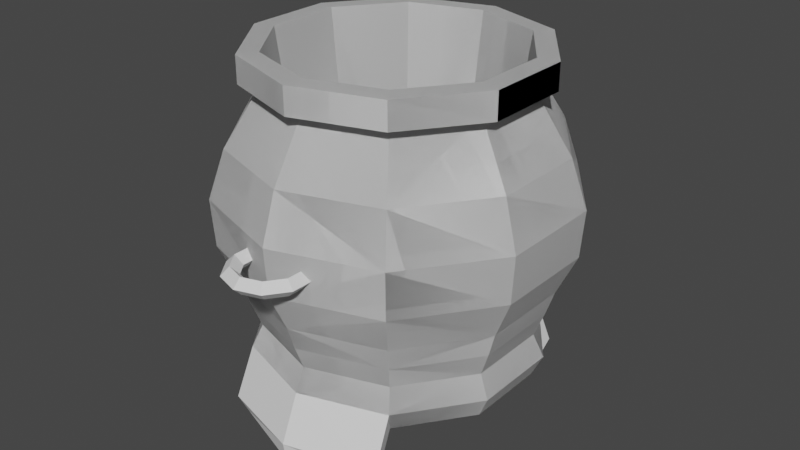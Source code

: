 # Source: caldeiraodoraku.blend  (saved by Blender 2.92.15; exported with 4.5.12 LTS)
import bpy
from mathutils import Matrix  # noqa: F401  (used for matrix-valued properties, if any)

bpy.ops.wm.read_factory_settings(use_empty=True)
scene = bpy.context.scene
scene.name = 'Scene'

# ---- collections
col_collection = bpy.data.collections.new('Collection'); scene.collection.children.link(col_collection)

# ---- world
world_world = bpy.data.worlds.new('World'); scene.world = world_world
world_world.use_nodes = True; world_world.node_tree.nodes.clear()
_N = world_world.node_tree.nodes; _L = world_world.node_tree.links
n0 = _N.new('ShaderNodeOutputWorld'); n0.name = 'World Output'; n0.location = (300, 300)
n1 = _N.new('ShaderNodeBackground'); n1.name = 'Background'; n1.location = (10, 300)
n1.inputs[0].default_value = (0.05088, 0.05088, 0.05088, 1.0)
_L.new(n1.outputs[0], n0.inputs[0])
n0.is_active_output = True
world_world.color = (0.05088, 0.05088, 0.05088)
world_world.use_sun_shadow = False
world_world.sun_shadow_jitter_overblur = 0.0

# ---- meshes
me_cylinder_002 = bpy.data.meshes.new('Cylinder.002')
me_cylinder_002.from_pydata([(-0.02535, 1.008, -1.133), (-0.02535, 1.008, -0.802), (0.5624, 0.8173, -1.133), (0.5624, 0.8173, -0.802), (0.9257, 0.3173, -1.133), (0.9257, 0.3173, -0.802), (0.9257, -0.3007, -1.133), (0.9257, -0.3007, -0.802), (0.5624, -0.8007, -1.133), (0.5624, -0.8007, -0.802), (-0.02535, -0.9917, -1.133), (-0.02535, -0.9917, -0.802), (-0.6131, -0.8007, -1.133), (-0.6131, -0.8007, -0.802), (-0.9764, -0.3007, -1.133), (-0.9764, -0.3007, -0.802), (-0.9764, 0.3173, -1.133), (-0.9764, 0.3173, -0.802), (-0.6131, 0.8173, -1.133), (-0.6131, 0.8173, -0.802), (0.6399, 0.9239, -0.4357), (-0.02535, 1.14, -0.4357), (1.051, 0.358, -0.4357), (1.051, -0.3415, -0.4357), (0.6399, -0.9074, -0.4357), (-0.02535, -1.124, -0.4357), (-0.6906, -0.9074, -0.4357), (-1.102, -0.3415, -0.4357), (-1.102, 0.358, -0.4357), (-0.6906, 0.9239, -0.4357), (0.7229, 1.038, -0.135), (-0.02535, 1.281, -0.135), (1.185, 0.4017, -0.135), (1.185, -0.3851, -0.135), (0.7229, -1.022, -0.135), (-0.02535, -1.265, -0.135), (-0.7736, -1.022, -0.135), (-1.236, -0.3851, -0.135), (-1.236, 0.4017, -0.135), (-0.7736, 1.038, -0.135), (0.6669, 0.9611, 0.5649), (-0.02535, 1.186, 0.5649), (1.095, 0.3722, 0.5649), (1.095, -0.3557, 0.5649), (0.6669, -0.9445, 0.5649), (-0.02535, -1.169, 0.5649), (-0.7176, -0.9445, 0.5649), (-1.145, -0.3557, 0.5649), (-1.145, 0.3722, 0.5649), (-0.7176, 0.9611, 0.5649), (0.5098, 0.7448, 0.9901), (-0.02535, 0.9187, 0.9901), (0.8405, 0.2896, 0.9901), (0.8405, -0.2731, 0.9901), (0.5098, -0.7283, 0.9901), (-0.02535, -0.9021, 0.9901), (-0.5605, -0.7283, 0.9901), (-0.8912, -0.2731, 0.9901), (-0.8912, 0.2896, 0.9901), (-0.5605, 0.7448, 0.9901), (1.209, -0.3926, 0.215), (0.7372, -1.041, 0.215), (-0.02535, 1.306, 0.215), (0.7372, 1.058, 0.215), (-1.259, -0.3926, 0.215), (-1.259, 0.4092, 0.215), (-0.02535, -1.289, 0.215), (1.209, 0.4092, 0.215), (-0.7879, 1.058, 0.215), (-0.7879, -1.041, 0.215), (-1.045, 0.3395, -0.6189), (-0.6554, 0.8755, -0.6189), (-1.045, -0.323, -0.6189), (-0.6554, -0.859, -0.6189), (-0.02535, -1.064, -0.6189), (0.6047, -0.859, -0.6189), (0.9942, -0.323, -0.6189), (-0.02535, 1.08, -0.6189), (0.6047, 0.8755, -0.6189), (0.9942, 0.3395, -0.6189), (-0.02535, 1.089, -0.9674), (0.6101, 0.8828, -0.9674), (1.003, 0.3423, -0.9674), (1.003, -0.3258, -0.9674), (0.6101, -0.8663, -0.9674), (-0.02535, -1.073, -0.9674), (-0.6608, -0.8663, -0.9674), (-1.053, -0.3258, -0.9674), (-1.053, 0.3423, -0.9674), (-0.6608, 0.8828, -0.9674), (0.5098, 0.7448, 1.197), (-0.02535, 0.9187, 1.197), (0.8405, 0.2896, 1.197), (0.8405, -0.2731, 1.197), (0.5098, -0.7283, 1.197), (-0.02535, -0.9021, 1.197), (-0.5605, -0.7283, 1.197), (-0.8912, -0.2731, 1.197), (-0.8912, 0.2896, 1.197), (-0.5605, 0.7448, 1.197), (0.5984, 0.8668, 0.9956), (-0.02535, 1.069, 0.9956), (0.9839, 0.3362, 0.9956), (0.9839, -0.3196, 0.9956), (0.5984, -0.8502, 0.9956), (-0.02535, -1.053, 0.9956), (-0.6491, -0.8502, 0.9956), (-1.035, -0.3196, 0.9956), (-1.035, 0.3362, 0.9956), (-0.6491, 0.8668, 0.9956), (0.5984, 0.8668, 1.192), (-0.02535, 1.069, 1.192), (0.9839, 0.3362, 1.192), (0.9839, -0.3196, 1.192), (0.5984, -0.8502, 1.192), (-0.02535, -1.053, 1.192), (-0.6491, -0.8502, 1.192), (-1.035, -0.3196, 1.192), (-1.035, 0.3362, 1.192), (-0.6491, 0.8668, 1.192), (0.3695, 0.5518, -0.5037), (-0.02535, 0.6801, -0.5037), (0.6136, 0.2159, -0.5037), (0.6136, -0.1993, -0.5037), (0.3695, -0.5352, -0.5037), (-0.02535, -0.6635, -0.5037), (-0.4202, -0.5352, -0.5037), (-0.6643, -0.1993, -0.5037), (-0.6643, 0.2159, -0.5037), (-0.4202, 0.5518, -0.5037), (-0.02535, 1.008, -1.133), (-0.02535, 1.008, -0.802), (0.5624, 0.8173, -1.133), (0.5624, 0.8173, -0.802), (0.9257, 0.3173, -1.133), (0.9257, 0.3173, -0.802), (0.9257, -0.3007, -1.133), (0.9257, -0.3007, -0.802), (0.5624, -0.8007, -1.133), (0.5624, -0.8007, -0.802), (-0.02535, -0.9917, -1.133), (-0.02535, -0.9917, -0.802), (-0.6131, -0.8007, -1.133), (-0.6131, -0.8007, -0.802), (-0.9764, -0.3007, -1.133), (-0.9764, -0.3007, -0.802), (-0.9764, 0.3173, -1.133), (-0.9764, 0.3173, -0.802), (-0.6131, 0.8173, -1.133), (-0.6131, 0.8173, -0.802), (0.6399, 0.9239, -0.4357), (-0.02535, 1.14, -0.4357), (1.051, 0.358, -0.4357), (1.051, -0.3415, -0.4357), (0.6399, -0.9074, -0.4357), (-0.02535, -1.124, -0.4357), (-0.6906, -0.9074, -0.4357), (-1.102, -0.3415, -0.4357), (-1.102, 0.358, -0.4357), (-0.6906, 0.9239, -0.4357), (0.7229, 1.038, -0.135), (-0.02535, 1.281, -0.135), (1.185, 0.4017, -0.135), (1.185, -0.3851, -0.135), (0.7229, -1.022, -0.135), (-0.02535, -1.265, -0.135), (-0.7736, -1.022, -0.135), (-1.236, -0.3851, -0.135), (-1.236, 0.4017, -0.135), (-0.7736, 1.038, -0.135), (0.6669, 0.9611, 0.5649), (-0.02535, 1.186, 0.5649), (1.095, 0.3722, 0.5649), (1.095, -0.3557, 0.5649), (0.6669, -0.9445, 0.5649), (-0.02535, -1.169, 0.5649), (-0.7176, -0.9445, 0.5649), (-1.145, -0.3557, 0.5649), (-1.145, 0.3722, 0.5649), (-0.7176, 0.9611, 0.5649), (0.5098, 0.7448, 0.9901), (-0.02535, 0.9187, 0.9901), (0.8405, 0.2896, 0.9901), (0.8405, -0.2731, 0.9901), (0.5098, -0.7283, 0.9901), (-0.02535, -0.9021, 0.9901), (-0.5605, -0.7283, 0.9901), (-0.8912, -0.2731, 0.9901), (-0.8912, 0.2896, 0.9901), (-0.5605, 0.7448, 0.9901), (1.209, -0.3926, 0.215), (0.7372, -1.041, 0.215), (-0.02535, 1.306, 0.215), (0.7372, 1.058, 0.215), (-1.259, -0.3926, 0.215), (-1.259, 0.4092, 0.215), (-0.02535, -1.289, 0.215), (1.209, 0.4092, 0.215), (-0.7879, 1.058, 0.215), (-0.7879, -1.041, 0.215), (-1.045, 0.3395, -0.6189), (-0.6554, 0.8755, -0.6189), (-1.045, -0.323, -0.6189), (-0.6554, -0.859, -0.6189), (-0.02535, -1.064, -0.6189), (0.6047, -0.859, -0.6189), (0.9942, -0.323, -0.6189), (-0.02535, 1.08, -0.6189), (0.6047, 0.8755, -0.6189), (0.9942, 0.3395, -0.6189), (-0.02535, 1.089, -0.9674), (0.6101, 0.8828, -0.9674), (1.003, 0.3423, -0.9674), (1.003, -0.3258, -0.9674), (0.6101, -0.8663, -0.9674), (-0.02535, -1.073, -0.9674), (-0.6608, -0.8663, -0.9674), (-1.053, -0.3258, -0.9674), (-1.053, 0.3423, -0.9674), (-0.6608, 0.8828, -0.9674), (0.5098, 0.7448, 1.197), (-0.02535, 0.9187, 1.197), (0.8405, 0.2896, 1.197), (0.8405, -0.2731, 1.197), (0.5098, -0.7283, 1.197), (-0.02535, -0.9021, 1.197), (-0.5605, -0.7283, 1.197), (-0.8912, -0.2731, 1.197), (-0.8912, 0.2896, 1.197), (-0.5605, 0.7448, 1.197), (0.5984, 0.8668, 0.9956), (-0.02535, 1.069, 0.9956), (0.9839, 0.3362, 0.9956), (0.9839, -0.3196, 0.9956), (0.5984, -0.8502, 0.9956), (-0.02535, -1.053, 0.9956), (-0.6491, -0.8502, 0.9956), (-1.035, -0.3196, 0.9956), (-1.035, 0.3362, 0.9956), (-0.6491, 0.8668, 0.9956), (0.5984, 0.8668, 1.192), (-0.02535, 1.069, 1.192), (0.9839, 0.3362, 1.192), (0.9839, -0.3196, 1.192), (0.5984, -0.8502, 1.192), (-0.02535, -1.053, 1.192), (-0.6491, -0.8502, 1.192), (-1.035, -0.3196, 1.192), (-1.035, 0.3362, 1.192), (-0.6491, 0.8668, 1.192), (0.3695, 0.5518, -0.5037), (-0.02535, 0.6801, -0.5037), (0.6136, 0.2159, -0.5037), (0.6136, -0.1993, -0.5037), (0.3695, -0.5352, -0.5037), (-0.02535, -0.6635, -0.5037), (-0.4202, -0.5352, -0.5037), (-0.6643, -0.1993, -0.5037), (-0.6643, 0.2159, -0.5037), (-0.4202, 0.5518, -0.5037), (-0.02535, 1.205, -1.46), (0.5817, 0.9818, -1.469), (0.6243, 1.04, -1.321), (0.6243, -1.024, -1.321), (0.5817, -0.9652, -1.469), (-0.02535, -1.196, -1.451), (-0.02535, -1.219, -1.306), (-0.6324, -0.9652, -1.469), (-0.675, -1.024, -1.321), (-0.675, 1.04, -1.321), (-0.6324, 0.9818, -1.469), (-0.02535, 1.236, -1.302), (0.7372, -1.041, 0.215), (1.209, -0.3926, 0.215), (1.095, -0.3557, 0.5649), (0.6669, -0.9445, 0.5649), (1.209, -0.3926, 0.215), (1.209, 0.4092, 0.215), (1.095, 0.3722, 0.5649), (1.095, -0.3557, 0.5649), (-0.02535, 1.563, 0.04263), (-0.02535, 1.501, -0.01879), (-0.02535, 1.44, 0.04263), (-0.02535, 1.501, 0.1041), (0.1552, 1.504, 0.04263), (0.1191, 1.454, -0.01879), (0.08296, 1.405, 0.04263), (0.1191, 1.454, 0.1041), (0.2667, 1.35, 0.04263), (0.2083, 1.331, -0.01879), (0.1499, 1.312, 0.04263), (0.2083, 1.331, 0.1041), (0.2667, 1.161, 0.04263), (0.2083, 1.162, -0.01879), (0.1499, 1.162, 0.04263), (0.2083, 1.162, 0.1041), (-0.3174, 1.161, 0.04263), (-0.259, 1.161, -0.01879), (-0.2006, 1.161, 0.04263), (-0.259, 1.161, 0.1041), (-0.3174, 1.35, 0.04263), (-0.259, 1.331, -0.01879), (-0.2006, 1.312, 0.04263), (-0.259, 1.331, 0.1041), (-0.2059, 1.504, 0.04263), (-0.1698, 1.454, -0.01879), (-0.1337, 1.405, 0.04263), (-0.1698, 1.454, 0.1041), (-0.02535, -1.546, 0.04263), (-0.02535, -1.485, -0.01879), (-0.02535, -1.423, 0.04263), (-0.02535, -1.485, 0.1041), (-0.2059, -1.488, 0.04263), (-0.1698, -1.438, -0.01879), (-0.1337, -1.388, 0.04263), (-0.1698, -1.438, 0.1041), (-0.3174, -1.334, 0.04263), (-0.259, -1.315, -0.01879), (-0.2006, -1.296, 0.04263), (-0.259, -1.315, 0.1041), (-0.3174, -1.144, 0.04263), (-0.259, -1.145, -0.01879), (-0.2006, -1.146, 0.04263), (-0.259, -1.145, 0.1041), (0.2667, -1.144, 0.04263), (0.2083, -1.145, -0.01879), (0.1499, -1.145, 0.04263), (0.2083, -1.145, 0.1041), (0.2667, -1.334, 0.04263), (0.2083, -1.315, -0.01879), (0.1499, -1.296, 0.04263), (0.2083, -1.315, 0.1041), (0.1552, -1.488, 0.04263), (0.1191, -1.438, -0.01879), (0.08296, -1.388, 0.04263), (0.1191, -1.438, 0.1041)], [], [(80, 3, 81), (3, 82, 81), (5, 83, 82), (7, 84, 83), (9, 85, 84), (85, 13, 86), (13, 87, 86), (15, 88, 87), (70, 29, 71), (17, 89, 88), (19, 80, 89), (6, 10, 14), (27, 36, 37), (70, 27, 28), (73, 27, 72), (74, 26, 73), (75, 25, 74), (75, 23, 24), (77, 20, 78), (79, 23, 76), (78, 22, 79), (71, 21, 77), (60, 44, 61), (23, 34, 24), (21, 30, 20), (27, 38, 28), (25, 34, 35), (22, 30, 32), (28, 39, 29), (25, 36, 26), (22, 33, 23), (29, 31, 21), (41, 50, 40), (62, 40, 63), (64, 48, 65), (61, 45, 66), (63, 42, 67), (65, 49, 68), (66, 46, 69), (67, 43, 60), (62, 49, 41), (64, 46, 47), (93, 112, 92), (47, 58, 48), (44, 55, 45), (42, 50, 52), (48, 59, 49), (46, 55, 56), (42, 53, 43), (49, 51, 41), (46, 57, 47), (44, 53, 54), (37, 69, 64), (39, 62, 31), (32, 60, 33), (35, 69, 36), (38, 68, 39), (30, 67, 32), (35, 61, 66), (37, 65, 38), (31, 63, 30), (33, 61, 34), (19, 77, 1), (5, 78, 79), (5, 76, 7), (1, 78, 3), (7, 75, 9), (11, 75, 74), (11, 73, 13), (13, 72, 15), (15, 70, 17), (17, 71, 19), (18, 80, 0), (88, 18, 16), (87, 16, 14), (86, 14, 12), (85, 12, 10), (84, 10, 8), (83, 8, 6), (82, 6, 4), (81, 4, 2), (80, 2, 0), (91, 129, 121), (58, 109, 59), (91, 119, 99), (51, 100, 50), (92, 110, 90), (57, 108, 58), (99, 118, 98), (90, 111, 91), (56, 107, 57), (98, 117, 97), (105, 114, 115), (100, 112, 102), (108, 119, 109), (106, 115, 116), (102, 113, 103), (109, 111, 101), (107, 116, 117), (103, 114, 104), (101, 110, 100), (107, 118, 108), (50, 102, 52), (94, 113, 93), (59, 101, 51), (53, 102, 103), (95, 114, 94), (53, 104, 54), (96, 115, 95), (54, 105, 55), (97, 116, 96), (55, 106, 56), (128, 126, 124), (96, 127, 97), (93, 124, 94), (91, 120, 90), (97, 128, 98), (94, 125, 95), (92, 120, 122), (98, 129, 99), (96, 125, 126), (92, 123, 93), (210, 133, 211), (133, 212, 211), (135, 213, 212), (137, 214, 213), (139, 215, 214), (215, 143, 216), (143, 217, 216), (145, 218, 217), (200, 159, 201), (147, 219, 218), (149, 210, 219), (136, 140, 144), (157, 166, 167), (200, 157, 158), (203, 157, 202), (204, 156, 203), (205, 155, 204), (205, 153, 154), (207, 150, 208), (209, 153, 206), (208, 152, 209), (201, 151, 207), (153, 164, 154), (151, 160, 150), (157, 168, 158), (155, 164, 165), (152, 160, 162), (158, 169, 159), (155, 166, 156), (152, 163, 153), (159, 161, 151), (171, 180, 170), (192, 170, 193), (194, 178, 195), (191, 175, 196), (193, 172, 197), (195, 179, 198), (196, 176, 199), (192, 179, 171), (194, 176, 177), (223, 242, 222), (177, 188, 178), (174, 185, 175), (172, 180, 182), (178, 189, 179), (176, 185, 186), (172, 183, 173), (179, 181, 171), (176, 187, 177), (174, 183, 184), (167, 199, 194), (169, 192, 161), (162, 190, 163), (165, 199, 166), (168, 198, 169), (160, 197, 162), (165, 191, 196), (167, 195, 168), (161, 193, 160), (163, 191, 164), (149, 207, 131), (135, 208, 209), (135, 206, 137), (131, 208, 133), (137, 205, 139), (141, 205, 204), (141, 203, 143), (143, 202, 145), (145, 200, 147), (147, 201, 149), (215, 263, 214), (218, 148, 146), (217, 146, 144), (216, 144, 142), (142, 268, 216), (130, 270, 260), (213, 138, 136), (212, 136, 134), (211, 134, 132), (215, 268, 266), (221, 259, 251), (188, 239, 189), (221, 249, 229), (181, 230, 180), (222, 240, 220), (187, 238, 188), (229, 248, 228), (220, 241, 221), (186, 237, 187), (228, 247, 227), (235, 244, 245), (230, 242, 232), (238, 249, 239), (236, 245, 246), (232, 243, 233), (239, 241, 231), (237, 246, 247), (233, 244, 234), (231, 240, 230), (237, 248, 238), (180, 232, 182), (224, 243, 223), (189, 231, 181), (183, 232, 233), (225, 244, 224), (183, 234, 184), (226, 245, 225), (184, 235, 185), (227, 246, 226), (185, 236, 186), (258, 256, 254), (226, 257, 227), (223, 254, 224), (221, 250, 220), (227, 258, 228), (224, 255, 225), (222, 250, 252), (228, 259, 229), (226, 255, 256), (222, 253, 223), (270, 271, 260), (266, 267, 265), (264, 266, 265), (271, 261, 260), (138, 263, 264), (210, 262, 271), (140, 267, 142), (140, 264, 265), (132, 262, 211), (148, 269, 270), (130, 261, 132), (210, 269, 219), (273, 275, 272), (190, 272, 191), (173, 273, 190), (174, 274, 173), (191, 275, 174), (277, 279, 276), (197, 276, 190), (172, 277, 197), (173, 278, 172), (190, 279, 173), (284, 281, 280), (285, 282, 281), (286, 283, 282), (283, 284, 280), (288, 285, 284), (285, 290, 286), (286, 291, 287), (287, 288, 284), (292, 289, 288), (293, 290, 289), (290, 295, 291), (291, 292, 288), (296, 301, 297), (297, 302, 298), (302, 299, 298), (303, 296, 299), (300, 305, 301), (305, 302, 301), (306, 303, 302), (303, 304, 300), (304, 281, 305), (281, 306, 305), (306, 283, 307), (283, 304, 307), (298, 296, 297), (292, 294, 293), (312, 309, 308), (309, 314, 310), (310, 315, 311), (315, 308, 311), (316, 313, 312), (313, 318, 314), (318, 315, 314), (315, 316, 312), (320, 317, 316), (321, 318, 317), (318, 323, 319), (319, 320, 316), (324, 329, 325), (325, 330, 326), (330, 327, 326), (331, 324, 327), (328, 333, 329), (333, 330, 329), (330, 335, 331), (335, 328, 331), (332, 309, 333), (309, 334, 333), (334, 311, 335), (311, 332, 335), (326, 324, 325), (320, 322, 321), (80, 1, 3), (3, 5, 82), (5, 7, 83), (7, 9, 84), (9, 11, 85), (85, 11, 13), (13, 15, 87), (15, 17, 88), (70, 28, 29), (17, 19, 89), (19, 1, 80), (18, 0, 2), (2, 4, 6), (6, 8, 10), (10, 12, 14), (14, 16, 18), (18, 2, 14), (2, 6, 14), (27, 26, 36), (70, 72, 27), (73, 26, 27), (74, 25, 26), (75, 24, 25), (75, 76, 23), (77, 21, 20), (79, 22, 23), (78, 20, 22), (71, 29, 21), (60, 43, 44), (23, 33, 34), (21, 31, 30), (27, 37, 38), (25, 24, 34), (22, 20, 30), (28, 38, 39), (25, 35, 36), (22, 32, 33), (29, 39, 31), (41, 51, 50), (62, 41, 40), (64, 47, 48), (61, 44, 45), (63, 40, 42), (65, 48, 49), (66, 45, 46), (67, 42, 43), (62, 68, 49), (64, 69, 46), (93, 113, 112), (47, 57, 58), (44, 54, 55), (42, 40, 50), (48, 58, 59), (46, 45, 55), (42, 52, 53), (49, 59, 51), (46, 56, 57), (44, 43, 53), (37, 36, 69), (39, 68, 62), (32, 67, 60), (35, 66, 69), (38, 65, 68), (30, 63, 67), (35, 34, 61), (37, 64, 65), (31, 62, 63), (33, 60, 61), (19, 71, 77), (5, 3, 78), (5, 79, 76), (1, 77, 78), (7, 76, 75), (11, 9, 75), (11, 74, 73), (13, 73, 72), (15, 72, 70), (17, 70, 71), (18, 89, 80), (88, 89, 18), (87, 88, 16), (86, 87, 14), (85, 86, 12), (84, 85, 10), (83, 84, 8), (82, 83, 6), (81, 82, 4), (80, 81, 2), (91, 99, 129), (58, 108, 109), (91, 111, 119), (51, 101, 100), (92, 112, 110), (57, 107, 108), (99, 119, 118), (90, 110, 111), (56, 106, 107), (98, 118, 117), (105, 104, 114), (100, 110, 112), (108, 118, 119), (106, 105, 115), (102, 112, 113), (109, 119, 111), (107, 106, 116), (103, 113, 114), (101, 111, 110), (107, 117, 118), (50, 100, 102), (94, 114, 113), (59, 109, 101), (53, 52, 102), (95, 115, 114), (53, 103, 104), (96, 116, 115), (54, 104, 105), (97, 117, 116), (55, 105, 106), (122, 120, 121), (121, 129, 122), (129, 128, 122), (128, 127, 126), (126, 125, 124), (124, 123, 128), (123, 122, 128), (96, 126, 127), (93, 123, 124), (91, 121, 120), (97, 127, 128), (94, 124, 125), (92, 90, 120), (98, 128, 129), (96, 95, 125), (92, 122, 123), (210, 131, 133), (133, 135, 212), (135, 137, 213), (137, 139, 214), (139, 141, 215), (215, 141, 143), (143, 145, 217), (145, 147, 218), (200, 158, 159), (147, 149, 219), (149, 131, 210), (148, 130, 132), (132, 134, 136), (136, 138, 140), (140, 142, 144), (144, 146, 148), (148, 132, 144), (132, 136, 144), (157, 156, 166), (200, 202, 157), (203, 156, 157), (204, 155, 156), (205, 154, 155), (205, 206, 153), (207, 151, 150), (209, 152, 153), (208, 150, 152), (201, 159, 151), (153, 163, 164), (151, 161, 160), (157, 167, 168), (155, 154, 164), (152, 150, 160), (158, 168, 169), (155, 165, 166), (152, 162, 163), (159, 169, 161), (171, 181, 180), (192, 171, 170), (194, 177, 178), (191, 174, 175), (193, 170, 172), (195, 178, 179), (196, 175, 176), (192, 198, 179), (194, 199, 176), (223, 243, 242), (177, 187, 188), (174, 184, 185), (172, 170, 180), (178, 188, 189), (176, 175, 185), (172, 182, 183), (179, 189, 181), (176, 186, 187), (174, 173, 183), (167, 166, 199), (169, 198, 192), (162, 197, 190), (165, 196, 199), (168, 195, 198), (160, 193, 197), (165, 164, 191), (167, 194, 195), (161, 192, 193), (163, 190, 191), (149, 201, 207), (135, 133, 208), (135, 209, 206), (131, 207, 208), (137, 206, 205), (141, 139, 205), (141, 204, 203), (143, 203, 202), (145, 202, 200), (147, 200, 201), (215, 266, 263), (218, 219, 148), (217, 218, 146), (216, 217, 144), (142, 267, 268), (130, 148, 270), (213, 214, 138), (212, 213, 136), (211, 212, 134), (215, 216, 268), (221, 229, 259), (188, 238, 239), (221, 241, 249), (181, 231, 230), (222, 242, 240), (187, 237, 238), (229, 249, 248), (220, 240, 241), (186, 236, 237), (228, 248, 247), (235, 234, 244), (230, 240, 242), (238, 248, 249), (236, 235, 245), (232, 242, 243), (239, 249, 241), (237, 236, 246), (233, 243, 244), (231, 241, 240), (237, 247, 248), (180, 230, 232), (224, 244, 243), (189, 239, 231), (183, 182, 232), (225, 245, 244), (183, 233, 234), (226, 246, 245), (184, 234, 235), (227, 247, 246), (185, 235, 236), (252, 250, 251), (251, 259, 252), (259, 258, 252), (258, 257, 256), (256, 255, 254), (254, 253, 258), (253, 252, 258), (226, 256, 257), (223, 253, 254), (221, 251, 250), (227, 257, 258), (224, 254, 255), (222, 220, 250), (228, 258, 259), (226, 225, 255), (222, 252, 253), (270, 269, 271), (266, 268, 267), (264, 263, 266), (271, 262, 261), (138, 214, 263), (210, 211, 262), (140, 265, 267), (140, 138, 264), (132, 261, 262), (148, 219, 269), (130, 260, 261), (210, 271, 269), (273, 274, 275), (190, 273, 272), (173, 274, 273), (174, 275, 274), (191, 272, 275), (277, 278, 279), (197, 277, 276), (172, 278, 277), (173, 279, 278), (190, 276, 279), (284, 285, 281), (285, 286, 282), (286, 287, 283), (283, 287, 284), (288, 289, 285), (285, 289, 290), (286, 290, 291), (287, 291, 288), (292, 293, 289), (293, 294, 290), (290, 294, 295), (291, 295, 292), (296, 300, 301), (297, 301, 302), (302, 303, 299), (303, 300, 296), (300, 304, 305), (305, 306, 302), (306, 307, 303), (303, 307, 304), (304, 280, 281), (281, 282, 306), (306, 282, 283), (283, 280, 304), (298, 299, 296), (292, 295, 294), (312, 313, 309), (309, 313, 314), (310, 314, 315), (315, 312, 308), (316, 317, 313), (313, 317, 318), (318, 319, 315), (315, 319, 316), (320, 321, 317), (321, 322, 318), (318, 322, 323), (319, 323, 320), (324, 328, 329), (325, 329, 330), (330, 331, 327), (331, 328, 324), (328, 332, 333), (333, 334, 330), (330, 334, 335), (335, 332, 328), (332, 308, 309), (309, 310, 334), (334, 310, 311), (311, 308, 332), (326, 327, 324), (320, 323, 322)])
_uv = me_cylinder_002.uv_layers.new(name='UVMap')
_uv.uv.foreach_set('vector', [1.0, 0.75, 0.9, 1.0, 0.9, 0.75, 0.9, 1.0, 0.8, 0.75, 0.9, 0.75, 0.8, 1.0, 0.7, 0.75, 0.8, 0.75, 0.7, 1.0, 0.6, 0.75, 0.7, 0.75, 0.6, 1.0, 0.5, 0.75, 0.6, 0.75, 0.5, 0.75, 0.4, 1.0, 0.4, 0.75, 0.4, 1.0, 0.3, 0.75, 0.4, 0.75, 0.3, 1.0, 0.2, 0.75, 0.3, 0.75, 0.2, 1.0, 0.1, 1.0, 0.1, 1.0, 0.2, 1.0, 0.1, 0.75, 0.2, 0.75, 0.1, 1.0, -7.451e-08, 0.75, 0.1, 0.75, 0.9783, 0.1758, 0.75, 0.01, 0.5217, 0.1758, 0.3, 1.0, 0.4, 1.0, 0.3, 1.0, 0.2, 1.0, 0.3, 1.0, 0.2, 1.0, 0.4, 1.0, 0.3, 1.0, 0.3, 1.0, 0.5, 1.0, 0.4, 1.0, 0.4, 1.0, 0.6, 1.0, 0.5, 1.0, 0.5, 1.0, 0.6, 1.0, 0.7, 1.0, 0.6, 1.0, 1.0, 1.0, 0.9, 1.0, 0.9, 1.0, 0.8, 1.0, 0.7, 1.0, 0.7, 1.0, 0.9, 1.0, 0.8, 1.0, 0.8, 1.0, 0.1, 1.0, -7.451e-08, 1.0, -7.451e-08, 1.0, 0.7, 1.0, 0.6, 1.0, 0.6, 1.0, 0.7, 1.0, 0.6, 1.0, 0.6, 1.0, 1.0, 1.0, 0.9, 1.0, 0.9, 1.0, 0.3, 1.0, 0.2, 1.0, 0.2, 1.0, 0.5, 1.0, 0.6, 1.0, 0.5, 1.0, 0.8, 1.0, 0.9, 1.0, 0.8, 1.0, 0.2, 1.0, 0.1, 1.0, 0.1, 1.0, 0.5, 1.0, 0.4, 1.0, 0.4, 1.0, 0.8, 1.0, 0.7, 1.0, 0.7, 1.0, 0.1, 1.0, -7.451e-08, 1.0, -7.451e-08, 1.0, 1.0, 1.0, 0.9, 1.0, 0.9, 1.0, 1.0, 1.0, 0.9, 1.0, 0.9, 1.0, 0.3, 1.0, 0.2, 1.0, 0.2, 1.0, 0.6, 1.0, 0.5, 1.0, 0.5, 1.0, 0.9, 1.0, 0.8, 1.0, 0.8, 1.0, 0.2, 1.0, 0.1, 1.0, 0.1, 1.0, 0.5, 1.0, 0.4, 1.0, 0.4, 1.0, 0.8, 1.0, 0.7, 1.0, 0.7, 1.0, -7.451e-08, 1.0, 0.1, 1.0, -7.451e-08, 1.0, 0.3, 1.0, 0.4, 1.0, 0.3, 1.0, 0.4783, 0.1758, 0.4783, 0.3242, 0.4783, 0.3242, 0.3, 1.0, 0.2, 1.0, 0.2, 1.0, 0.6, 1.0, 0.5, 1.0, 0.5, 1.0, 0.8, 1.0, 0.9, 1.0, 0.8, 1.0, 0.2, 1.0, 0.1, 1.0, 0.1, 1.0, 0.4, 1.0, 0.5, 1.0, 0.4, 1.0, 0.8, 1.0, 0.7, 1.0, 0.7, 1.0, 0.1, 1.0, -7.451e-08, 1.0, -7.451e-08, 1.0, 0.4, 1.0, 0.3, 1.0, 0.3, 1.0, 0.6, 1.0, 0.7, 1.0, 0.6, 1.0, 0.3, 1.0, 0.4, 1.0, 0.3, 1.0, 0.1, 1.0, -7.451e-08, 1.0, -7.451e-08, 1.0, 0.8, 1.0, 0.7, 1.0, 0.7, 1.0, 0.5, 1.0, 0.4, 1.0, 0.4, 1.0, 0.2, 1.0, 0.1, 1.0, 0.1, 1.0, 0.9, 1.0, 0.8, 1.0, 0.8, 1.0, 0.5, 1.0, 0.6, 1.0, 0.5, 1.0, 0.3, 1.0, 0.2, 1.0, 0.2, 1.0, 1.0, 1.0, 0.9, 1.0, 0.9, 1.0, 0.7, 1.0, 0.6, 1.0, 0.6, 1.0, 0.1, 1.0, -7.451e-08, 1.0, -7.451e-08, 1.0, 0.8, 1.0, 0.9, 1.0, 0.8, 1.0, 0.8, 1.0, 0.7, 1.0, 0.7, 1.0, 1.0, 1.0, 0.9, 1.0, 0.9, 1.0, 0.7, 1.0, 0.6, 1.0, 0.6, 1.0, 0.5, 1.0, 0.6, 1.0, 0.5, 1.0, 0.5, 1.0, 0.4, 1.0, 0.4, 1.0, 0.4, 1.0, 0.3, 1.0, 0.3, 1.0, 0.3, 1.0, 0.2, 1.0, 0.2, 1.0, 0.2, 1.0, 0.1, 1.0, 0.1, 1.0, 0.1, 0.5, -7.451e-08, 0.75, -7.451e-08, 0.5, 0.2, 0.75, 0.1, 0.5, 0.2, 0.5, 0.3, 0.75, 0.2, 0.5, 0.3, 0.5, 0.4, 0.75, 0.3, 0.5, 0.4, 0.5, 0.5, 0.75, 0.4, 0.5, 0.5, 0.5, 0.6, 0.75, 0.5, 0.5, 0.6, 0.5, 0.7, 0.75, 0.6, 0.5, 0.7, 0.5, 0.8, 0.75, 0.7, 0.5, 0.8, 0.5, 0.9, 0.75, 0.8, 0.5, 0.9, 0.5, 1.0, 0.75, 0.9, 0.5, 1.0, 0.5, 0.25, 0.49, 0.1089, 0.4442, 0.25, 0.49, 0.2, 1.0, 0.1, 1.0, 0.1, 1.0, 0.25, 0.49, 0.1089, 0.4442, 0.1089, 0.4442, 1.0, 1.0, 0.9, 1.0, 0.9, 1.0, 0.4783, 0.3242, 0.3911, 0.4442, 0.3911, 0.4442, 0.3, 1.0, 0.2, 1.0, 0.2, 1.0, 0.1089, 0.4442, 0.02175, 0.3242, 0.02175, 0.3242, 0.3911, 0.4442, 0.25, 0.49, 0.25, 0.49, 0.4, 1.0, 0.3, 1.0, 0.3, 1.0, 0.02175, 0.3242, 0.02175, 0.1758, 0.02175, 0.1758, 0.5, 1.0, 0.6, 1.0, 0.5, 1.0, 0.9, 1.0, 0.8, 1.0, 0.8, 1.0, 0.2, 1.0, 0.1, 1.0, 0.1, 1.0, 0.4, 1.0, 0.5, 1.0, 0.4, 1.0, 0.8, 1.0, 0.7, 1.0, 0.7, 1.0, 0.1, 1.0, -7.451e-08, 1.0, -7.451e-08, 1.0, 0.3, 1.0, 0.4, 1.0, 0.3, 1.0, 0.7, 1.0, 0.6, 1.0, 0.6, 1.0, 1.0, 1.0, 0.9, 1.0, 0.9, 1.0, 0.3, 1.0, 0.2, 1.0, 0.2, 1.0, 0.9, 1.0, 0.8, 1.0, 0.8, 1.0, 0.3911, 0.05584, 0.4783, 0.1758, 0.4783, 0.1758, 0.1, 1.0, -7.451e-08, 1.0, -7.451e-08, 1.0, 0.7, 1.0, 0.8, 1.0, 0.7, 1.0, 0.25, 0.01, 0.3911, 0.05584, 0.3911, 0.05584, 0.7, 1.0, 0.6, 1.0, 0.6, 1.0, 0.1089, 0.05584, 0.25, 0.01, 0.25, 0.01, 0.6, 1.0, 0.5, 1.0, 0.5, 1.0, 0.02175, 0.1758, 0.1089, 0.05584, 0.1089, 0.05584, 0.5, 1.0, 0.4, 1.0, 0.4, 1.0, 0.02175, 0.3242, 0.1089, 0.05584, 0.3911, 0.05584, 0.1089, 0.05584, 0.02175, 0.1758, 0.02175, 0.1758, 0.4783, 0.1758, 0.3911, 0.05584, 0.3911, 0.05584, 0.25, 0.49, 0.3911, 0.4442, 0.3911, 0.4442, 0.02175, 0.1758, 0.02175, 0.3242, 0.02175, 0.3242, 0.3911, 0.05584, 0.25, 0.01, 0.25, 0.01, 0.4783, 0.3242, 0.3911, 0.4442, 0.4783, 0.3242, 0.02175, 0.3242, 0.1089, 0.4442, 0.1089, 0.4442, 0.1089, 0.05584, 0.25, 0.01, 0.1089, 0.05584, 0.4783, 0.3242, 0.4783, 0.1758, 0.4783, 0.1758, 1.0, 0.75, 0.9, 1.0, 0.9, 0.75, 0.9, 1.0, 0.8, 0.75, 0.9, 0.75, 0.8, 1.0, 0.7, 0.75, 0.8, 0.75, 0.7, 1.0, 0.6, 0.75, 0.7, 0.75, 0.6, 1.0, 0.5, 0.75, 0.6, 0.75, 0.5, 0.75, 0.4, 1.0, 0.4, 0.75, 0.4, 1.0, 0.3, 0.75, 0.4, 0.75, 0.3, 1.0, 0.2, 0.75, 0.3, 0.75, 0.2, 1.0, 0.1, 1.0, 0.1, 1.0, 0.2, 1.0, 0.1, 0.75, 0.2, 0.75, 0.1, 1.0, -7.451e-08, 0.75, 0.1, 0.75, 0.9783, 0.1758, 0.75, 0.01, 0.5217, 0.1758, 0.3, 1.0, 0.4, 1.0, 0.3, 1.0, 0.2, 1.0, 0.3, 1.0, 0.2, 1.0, 0.4, 1.0, 0.3, 1.0, 0.3, 1.0, 0.5, 1.0, 0.4, 1.0, 0.4, 1.0, 0.6, 1.0, 0.5, 1.0, 0.5, 1.0, 0.6, 1.0, 0.7, 1.0, 0.6, 1.0, 1.0, 1.0, 0.9, 1.0, 0.9, 1.0, 0.8, 1.0, 0.7, 1.0, 0.7, 1.0, 0.9, 1.0, 0.8, 1.0, 0.8, 1.0, 0.1, 1.0, -7.451e-08, 1.0, -7.451e-08, 1.0, 0.7, 1.0, 0.6, 1.0, 0.6, 1.0, 1.0, 1.0, 0.9, 1.0, 0.9, 1.0, 0.3, 1.0, 0.2, 1.0, 0.2, 1.0, 0.5, 1.0, 0.6, 1.0, 0.5, 1.0, 0.8, 1.0, 0.9, 1.0, 0.8, 1.0, 0.2, 1.0, 0.1, 1.0, 0.1, 1.0, 0.5, 1.0, 0.4, 1.0, 0.4, 1.0, 0.8, 1.0, 0.7, 1.0, 0.7, 1.0, 0.1, 1.0, -7.451e-08, 1.0, -7.451e-08, 1.0, 1.0, 1.0, 0.9, 1.0, 0.9, 1.0, 1.0, 1.0, 0.9, 1.0, 0.9, 1.0, 0.3, 1.0, 0.2, 1.0, 0.2, 1.0, 0.6, 1.0, 0.5, 1.0, 0.5, 1.0, 0.9, 1.0, 0.8, 1.0, 0.8, 1.0, 0.2, 1.0, 0.1, 1.0, 0.1, 1.0, 0.5, 1.0, 0.4, 1.0, 0.4, 1.0, -7.451e-08, 1.0, 0.1, 1.0, -7.451e-08, 1.0, 0.3, 1.0, 0.4, 1.0, 0.3, 1.0, 0.4783, 0.1758, 0.4783, 0.3242, 0.4783, 0.3242, 0.3, 1.0, 0.2, 1.0, 0.2, 1.0, 0.6, 1.0, 0.5, 1.0, 0.5, 1.0, 0.8, 1.0, 0.9, 1.0, 0.8, 1.0, 0.2, 1.0, 0.1, 1.0, 0.1, 1.0, 0.4, 1.0, 0.5, 1.0, 0.4, 1.0, 0.8, 1.0, 0.7, 1.0, 0.7, 1.0, 0.1, 1.0, -7.451e-08, 1.0, -7.451e-08, 1.0, 0.4, 1.0, 0.3, 1.0, 0.3, 1.0, 0.6, 1.0, 0.7, 1.0, 0.6, 1.0, 0.3, 1.0, 0.4, 1.0, 0.3, 1.0, 0.1, 1.0, -7.451e-08, 1.0, -7.451e-08, 1.0, 0.8, 1.0, 0.7, 1.0, 0.7, 1.0, 0.5, 1.0, 0.4, 1.0, 0.4, 1.0, 0.2, 1.0, 0.1, 1.0, 0.1, 1.0, 0.9, 1.0, 0.8, 1.0, 0.8, 1.0, 0.5, 1.0, 0.6, 1.0, 0.5, 1.0, 0.3, 1.0, 0.2, 1.0, 0.2, 1.0, 1.0, 1.0, 0.9, 1.0, 0.9, 1.0, 0.7, 1.0, 0.6, 1.0, 0.6, 1.0, 0.1, 1.0, -7.451e-08, 1.0, -7.451e-08, 1.0, 0.8, 1.0, 0.9, 1.0, 0.8, 1.0, 0.8, 1.0, 0.7, 1.0, 0.7, 1.0, 1.0, 1.0, 0.9, 1.0, 0.9, 1.0, 0.7, 1.0, 0.6, 1.0, 0.6, 1.0, 0.5, 1.0, 0.6, 1.0, 0.5, 1.0, 0.5, 1.0, 0.4, 1.0, 0.4, 1.0, 0.4, 1.0, 0.3, 1.0, 0.3, 1.0, 0.3, 1.0, 0.2, 1.0, 0.2, 1.0, 0.2, 1.0, 0.1, 1.0, 0.1, 1.0, 0.5, 0.75, 0.6, 0.75, 0.6, 0.75, 0.2, 0.75, 0.1, 0.5, 0.2, 0.5, 0.3, 0.75, 0.2, 0.5, 0.3, 0.5, 0.4, 0.75, 0.3, 0.5, 0.4, 0.5, 0.4, 0.5, 0.4, 0.75, 0.4, 0.75, 0.75, 0.49, 0.6089, 0.4442, 0.75, 0.49, 0.7, 0.75, 0.6, 0.5, 0.7, 0.5, 0.8, 0.75, 0.7, 0.5, 0.8, 0.5, 0.9, 0.75, 0.8, 0.5, 0.9, 0.5, 0.5, 0.75, 0.4, 0.75, 0.5, 0.75, 0.25, 0.49, 0.1089, 0.4442, 0.25, 0.49, 0.2, 1.0, 0.1, 1.0, 0.1, 1.0, 0.25, 0.49, 0.1089, 0.4442, 0.1089, 0.4442, 1.0, 1.0, 0.9, 1.0, 0.9, 1.0, 0.4783, 0.3242, 0.3911, 0.4442, 0.3911, 0.4442, 0.3, 1.0, 0.2, 1.0, 0.2, 1.0, 0.1089, 0.4442, 0.02175, 0.3242, 0.02175, 0.3242, 0.3911, 0.4442, 0.25, 0.49, 0.25, 0.49, 0.4, 1.0, 0.3, 1.0, 0.3, 1.0, 0.02175, 0.3242, 0.02175, 0.1758, 0.02175, 0.1758, 0.5, 1.0, 0.6, 1.0, 0.5, 1.0, 0.9, 1.0, 0.8, 1.0, 0.8, 1.0, 0.2, 1.0, 0.1, 1.0, 0.1, 1.0, 0.4, 1.0, 0.5, 1.0, 0.4, 1.0, 0.8, 1.0, 0.7, 1.0, 0.7, 1.0, 0.1, 1.0, -7.451e-08, 1.0, -7.451e-08, 1.0, 0.3, 1.0, 0.4, 1.0, 0.3, 1.0, 0.7, 1.0, 0.6, 1.0, 0.6, 1.0, 1.0, 1.0, 0.9, 1.0, 0.9, 1.0, 0.3, 1.0, 0.2, 1.0, 0.2, 1.0, 0.9, 1.0, 0.8, 1.0, 0.8, 1.0, 0.3911, 0.05584, 0.4783, 0.1758, 0.4783, 0.1758, 0.1, 1.0, -7.451e-08, 1.0, -7.451e-08, 1.0, 0.7, 1.0, 0.8, 1.0, 0.7, 1.0, 0.25, 0.01, 0.3911, 0.05584, 0.3911, 0.05584, 0.7, 1.0, 0.6, 1.0, 0.6, 1.0, 0.1089, 0.05584, 0.25, 0.01, 0.25, 0.01, 0.6, 1.0, 0.5, 1.0, 0.5, 1.0, 0.02175, 0.1758, 0.1089, 0.05584, 0.1089, 0.05584, 0.5, 1.0, 0.4, 1.0, 0.4, 1.0, 0.02175, 0.3242, 0.1089, 0.05584, 0.3911, 0.05584, 0.1089, 0.05584, 0.02175, 0.1758, 0.02175, 0.1758, 0.4783, 0.1758, 0.3911, 0.05584, 0.3911, 0.05584, 0.25, 0.49, 0.3911, 0.4442, 0.3911, 0.4442, 0.02175, 0.1758, 0.02175, 0.3242, 0.02175, 0.3242, 0.3911, 0.05584, 0.25, 0.01, 0.25, 0.01, 0.4783, 0.3242, 0.3911, 0.4442, 0.4783, 0.3242, 0.02175, 0.3242, 0.1089, 0.4442, 0.1089, 0.4442, 0.1089, 0.05584, 0.25, 0.01, 0.1089, 0.05584, 0.4783, 0.3242, 0.4783, 0.1758, 0.4783, 0.1758, 0.1, 0.5, -7.451e-08, 0.75, -7.451e-08, 0.5, 0.5, 0.75, 0.4, 0.5, 0.5, 0.5, 0.6, 0.5, 0.5, 0.75, 0.5, 0.5, 1.0, 0.75, 0.9, 0.5, 1.0, 0.5, 0.6, 0.5, 0.6, 0.75, 0.6, 0.5, 1.0, 0.75, 0.9, 0.75, 1.0, 0.75, 0.75, 0.01, 0.6089, 0.05584, 0.6089, 0.05584, 0.75, 0.01, 0.8911, 0.05584, 0.75, 0.01, 0.9, 0.5, 0.9, 0.75, 0.9, 0.75, 0.1, 0.5, 0.1, 0.75, 0.1, 0.5, 0.75, 0.49, 0.8911, 0.4442, 0.8911, 0.4442, -7.451e-08, 0.75, 0.1, 0.75, 0.1, 0.75, 0.7, 1.0, 0.6, 1.0, 0.6, 1.0, 0.7, 1.0, 0.6, 1.0, 0.6, 1.0, 0.7, 1.0, 0.7, 1.0, 0.7, 1.0, 0.6, 1.0, 0.7, 1.0, 0.7, 1.0, 0.6, 1.0, 0.6, 1.0, 0.6, 1.0, 0.8, 1.0, 0.7, 1.0, 0.7, 1.0, 0.8, 1.0, 0.7, 1.0, 0.7, 1.0, 0.8, 1.0, 0.8, 1.0, 0.8, 1.0, 0.7, 1.0, 0.8, 1.0, 0.8, 1.0, 0.7, 1.0, 0.7, 1.0, 0.7, 1.0, 0.7, 0.5, 0.6, 0.75, 0.6, 0.5, 0.7, 0.75, 0.6, 1.0, 0.6, 0.75, 0.7, 0.0, 0.6, 0.25, 0.6, 0.0, 0.6, 0.25, 0.7, 0.5, 0.6, 0.5, 0.8, 0.5, 0.7, 0.75, 0.7, 0.5, 0.7, 0.75, 0.8, 1.0, 0.7, 1.0, 0.7, 0.0, 0.8, 0.25, 0.7, 0.25, 0.7, 0.25, 0.8, 0.5, 0.7, 0.5, 0.9, 0.5, 0.8, 0.75, 0.8, 0.5, 0.9, 0.75, 0.8, 1.0, 0.8, 0.75, 0.8, 0.0, 0.9, 0.25, 0.8, 0.25, 0.8, 0.25, 0.9, 0.5, 0.8, 0.5, 0.3, 0.5, 0.4, 0.75, 0.3, 0.75, 0.3, 0.75, 0.4, 1.0, 0.3, 1.0, 0.4, 0.0, 0.3, 0.25, 0.3, 0.0, 0.4, 0.25, 0.3, 0.5, 0.3, 0.25, 0.4, 0.5, 0.5, 0.75, 0.4, 0.75, 0.5, 0.75, 0.4, 1.0, 0.4, 0.75, 0.5, 0.0, 0.4, 0.25, 0.4, 0.0, 0.4, 0.25, 0.5, 0.5, 0.4, 0.5, 0.5, 0.5, 0.6, 0.75, 0.5, 0.75, 0.6, 0.75, 0.5, 1.0, 0.5, 0.75, 0.5, 0.0, 0.6, 0.25, 0.5, 0.25, 0.6, 0.25, 0.5, 0.5, 0.5, 0.25, 0.3, 0.0, 0.3, 0.5, 0.3, 0.75, 0.9, 0.5, 0.9, 1.0, 0.9, 0.75, 0.7, 0.5, 0.6, 0.75, 0.6, 0.5, 0.6, 0.75, 0.7, 1.0, 0.6, 1.0, 0.6, 0.0, 0.7, 0.25, 0.6, 0.25, 0.7, 0.25, 0.6, 0.5, 0.6, 0.25, 0.8, 0.5, 0.7, 0.75, 0.7, 0.5, 0.7, 0.75, 0.8, 1.0, 0.7, 1.0, 0.8, 0.0, 0.7, 0.25, 0.7, 0.0, 0.7, 0.25, 0.8, 0.5, 0.7, 0.5, 0.9, 0.5, 0.8, 0.75, 0.8, 0.5, 0.9, 0.75, 0.8, 1.0, 0.8, 0.75, 0.8, 0.0, 0.9, 0.25, 0.8, 0.25, 0.8, 0.25, 0.9, 0.5, 0.8, 0.5, 0.3, 0.5, 0.4, 0.75, 0.3, 0.75, 0.3, 0.75, 0.4, 1.0, 0.3, 1.0, 0.4, 0.0, 0.3, 0.25, 0.3, 0.0, 0.4, 0.25, 0.3, 0.5, 0.3, 0.25, 0.4, 0.5, 0.5, 0.75, 0.4, 0.75, 0.5, 0.75, 0.4, 1.0, 0.4, 0.75, 0.4, 0.0, 0.5, 0.25, 0.4, 0.25, 0.5, 0.25, 0.4, 0.5, 0.4, 0.25, 0.5, 0.5, 0.6, 0.75, 0.5, 0.75, 0.6, 0.75, 0.5, 1.0, 0.5, 0.75, 0.5, 0.0, 0.6, 0.25, 0.5, 0.25, 0.6, 0.25, 0.5, 0.5, 0.5, 0.25, 0.3, 0.0, 0.3, 0.5, 0.3, 0.75, 0.9, 0.5, 0.9, 1.0, 0.9, 0.75, 1.0, 0.75, 1.0, 1.0, 0.9, 1.0, 0.9, 1.0, 0.8, 1.0, 0.8, 0.75, 0.8, 1.0, 0.7, 1.0, 0.7, 0.75, 0.7, 1.0, 0.6, 1.0, 0.6, 0.75, 0.6, 1.0, 0.5, 1.0, 0.5, 0.75, 0.5, 0.75, 0.5, 1.0, 0.4, 1.0, 0.4, 1.0, 0.3, 1.0, 0.3, 0.75, 0.3, 1.0, 0.2, 1.0, 0.2, 0.75, 0.2, 1.0, 0.2, 1.0, 0.1, 1.0, 0.2, 1.0, 0.1, 1.0, 0.1, 0.75, 0.1, 1.0, -7.451e-08, 1.0, -7.451e-08, 0.75, 0.6089, 0.4442, 0.75, 0.49, 0.8911, 0.4442, 0.8911, 0.4442, 0.9783, 0.3242, 0.9783, 0.1758, 0.9783, 0.1758, 0.8911, 0.05584, 0.75, 0.01, 0.75, 0.01, 0.6089, 0.05584, 0.5217, 0.1758, 0.5217, 0.1758, 0.5217, 0.3242, 0.6089, 0.4442, 0.6089, 0.4442, 0.8911, 0.4442, 0.5217, 0.1758, 0.8911, 0.4442, 0.9783, 0.1758, 0.5217, 0.1758, 0.3, 1.0, 0.4, 1.0, 0.4, 1.0, 0.2, 1.0, 0.3, 1.0, 0.3, 1.0, 0.4, 1.0, 0.4, 1.0, 0.3, 1.0, 0.5, 1.0, 0.5, 1.0, 0.4, 1.0, 0.6, 1.0, 0.6, 1.0, 0.5, 1.0, 0.6, 1.0, 0.7, 1.0, 0.7, 1.0, 1.0, 1.0, 1.0, 1.0, 0.9, 1.0, 0.8, 1.0, 0.8, 1.0, 0.7, 1.0, 0.9, 1.0, 0.9, 1.0, 0.8, 1.0, 0.1, 1.0, 0.1, 1.0, -7.451e-08, 1.0, 0.7, 1.0, 0.7, 1.0, 0.6, 1.0, 0.7, 1.0, 0.7, 1.0, 0.6, 1.0, 1.0, 1.0, 1.0, 1.0, 0.9, 1.0, 0.3, 1.0, 0.3, 1.0, 0.2, 1.0, 0.5, 1.0, 0.6, 1.0, 0.6, 1.0, 0.8, 1.0, 0.9, 1.0, 0.9, 1.0, 0.2, 1.0, 0.2, 1.0, 0.1, 1.0, 0.5, 1.0, 0.5, 1.0, 0.4, 1.0, 0.8, 1.0, 0.8, 1.0, 0.7, 1.0, 0.1, 1.0, 0.1, 1.0, -7.451e-08, 1.0, 1.0, 1.0, 1.0, 1.0, 0.9, 1.0, 1.0, 1.0, 1.0, 1.0, 0.9, 1.0, 0.3, 1.0, 0.3, 1.0, 0.2, 1.0, 0.6, 1.0, 0.6, 1.0, 0.5, 1.0, 0.9, 1.0, 0.9, 1.0, 0.8, 1.0, 0.2, 1.0, 0.2, 1.0, 0.1, 1.0, 0.5, 1.0, 0.5, 1.0, 0.4, 1.0, 0.8, 1.0, 0.8, 1.0, 0.7, 1.0, -7.451e-08, 1.0, 0.1, 1.0, 0.1, 1.0, 0.3, 1.0, 0.4, 1.0, 0.4, 1.0, 0.4783, 0.1758, 0.4783, 0.1758, 0.4783, 0.3242, 0.3, 1.0, 0.3, 1.0, 0.2, 1.0, 0.6, 1.0, 0.6, 1.0, 0.5, 1.0, 0.8, 1.0, 0.9, 1.0, 0.9, 1.0, 0.2, 1.0, 0.2, 1.0, 0.1, 1.0, 0.4, 1.0, 0.5, 1.0, 0.5, 1.0, 0.8, 1.0, 0.8, 1.0, 0.7, 1.0, 0.1, 1.0, 0.1, 1.0, -7.451e-08, 1.0, 0.4, 1.0, 0.4, 1.0, 0.3, 1.0, 0.6, 1.0, 0.7, 1.0, 0.7, 1.0, 0.3, 1.0, 0.4, 1.0, 0.4, 1.0, 0.1, 1.0, 0.1, 1.0, -7.451e-08, 1.0, 0.8, 1.0, 0.8, 1.0, 0.7, 1.0, 0.5, 1.0, 0.5, 1.0, 0.4, 1.0, 0.2, 1.0, 0.2, 1.0, 0.1, 1.0, 0.9, 1.0, 0.9, 1.0, 0.8, 1.0, 0.5, 1.0, 0.6, 1.0, 0.6, 1.0, 0.3, 1.0, 0.3, 1.0, 0.2, 1.0, 1.0, 1.0, 1.0, 1.0, 0.9, 1.0, 0.7, 1.0, 0.7, 1.0, 0.6, 1.0, 0.1, 1.0, 0.1, 1.0, -7.451e-08, 1.0, 0.8, 1.0, 0.9, 1.0, 0.9, 1.0, 0.8, 1.0, 0.8, 1.0, 0.7, 1.0, 1.0, 1.0, 1.0, 1.0, 0.9, 1.0, 0.7, 1.0, 0.7, 1.0, 0.6, 1.0, 0.5, 1.0, 0.6, 1.0, 0.6, 1.0, 0.5, 1.0, 0.5, 1.0, 0.4, 1.0, 0.4, 1.0, 0.4, 1.0, 0.3, 1.0, 0.3, 1.0, 0.3, 1.0, 0.2, 1.0, 0.2, 1.0, 0.2, 1.0, 0.1, 1.0, 0.1, 0.5, 0.1, 0.75, -7.451e-08, 0.75, 0.2, 0.75, 0.1, 0.75, 0.1, 0.5, 0.3, 0.75, 0.2, 0.75, 0.2, 0.5, 0.4, 0.75, 0.3, 0.75, 0.3, 0.5, 0.5, 0.75, 0.4, 0.75, 0.4, 0.5, 0.6, 0.75, 0.5, 0.75, 0.5, 0.5, 0.7, 0.75, 0.6, 0.75, 0.6, 0.5, 0.8, 0.75, 0.7, 0.75, 0.7, 0.5, 0.9, 0.75, 0.8, 0.75, 0.8, 0.5, 1.0, 0.75, 0.9, 0.75, 0.9, 0.5, 0.25, 0.49, 0.1089, 0.4442, 0.1089, 0.4442, 0.2, 1.0, 0.2, 1.0, 0.1, 1.0, 0.25, 0.49, 0.25, 0.49, 0.1089, 0.4442, 1.0, 1.0, 1.0, 1.0, 0.9, 1.0, 0.4783, 0.3242, 0.4783, 0.3242, 0.3911, 0.4442, 0.3, 1.0, 0.3, 1.0, 0.2, 1.0, 0.1089, 0.4442, 0.1089, 0.4442, 0.02175, 0.3242, 0.3911, 0.4442, 0.3911, 0.4442, 0.25, 0.49, 0.4, 1.0, 0.4, 1.0, 0.3, 1.0, 0.02175, 0.3242, 0.02175, 0.3242, 0.02175, 0.1758, 0.5, 1.0, 0.6, 1.0, 0.6, 1.0, 0.9, 1.0, 0.9, 1.0, 0.8, 1.0, 0.2, 1.0, 0.2, 1.0, 0.1, 1.0, 0.4, 1.0, 0.5, 1.0, 0.5, 1.0, 0.8, 1.0, 0.8, 1.0, 0.7, 1.0, 0.1, 1.0, 0.1, 1.0, -7.451e-08, 1.0, 0.3, 1.0, 0.4, 1.0, 0.4, 1.0, 0.7, 1.0, 0.7, 1.0, 0.6, 1.0, 1.0, 1.0, 1.0, 1.0, 0.9, 1.0, 0.3, 1.0, 0.3, 1.0, 0.2, 1.0, 0.9, 1.0, 0.9, 1.0, 0.8, 1.0, 0.3911, 0.05584, 0.3911, 0.05584, 0.4783, 0.1758, 0.1, 1.0, 0.1, 1.0, -7.451e-08, 1.0, 0.7, 1.0, 0.8, 1.0, 0.8, 1.0, 0.25, 0.01, 0.25, 0.01, 0.3911, 0.05584, 0.7, 1.0, 0.7, 1.0, 0.6, 1.0, 0.1089, 0.05584, 0.1089, 0.05584, 0.25, 0.01, 0.6, 1.0, 0.6, 1.0, 0.5, 1.0, 0.02175, 0.1758, 0.02175, 0.1758, 0.1089, 0.05584, 0.5, 1.0, 0.5, 1.0, 0.4, 1.0, 0.4783, 0.3242, 0.3911, 0.4442, 0.25, 0.49, 0.25, 0.49, 0.1089, 0.4442, 0.4783, 0.3242, 0.1089, 0.4442, 0.02175, 0.3242, 0.4783, 0.3242, 0.02175, 0.3242, 0.02175, 0.1758, 0.1089, 0.05584, 0.1089, 0.05584, 0.25, 0.01, 0.3911, 0.05584, 0.3911, 0.05584, 0.4783, 0.1758, 0.02175, 0.3242, 0.4783, 0.1758, 0.4783, 0.3242, 0.02175, 0.3242, 0.1089, 0.05584, 0.1089, 0.05584, 0.02175, 0.1758, 0.4783, 0.1758, 0.4783, 0.1758, 0.3911, 0.05584, 0.25, 0.49, 0.25, 0.49, 0.3911, 0.4442, 0.02175, 0.1758, 0.02175, 0.1758, 0.02175, 0.3242, 0.3911, 0.05584, 0.3911, 0.05584, 0.25, 0.01, 0.4783, 0.3242, 0.3911, 0.4442, 0.3911, 0.4442, 0.02175, 0.3242, 0.02175, 0.3242, 0.1089, 0.4442, 0.1089, 0.05584, 0.25, 0.01, 0.25, 0.01, 0.4783, 0.3242, 0.4783, 0.3242, 0.4783, 0.1758, 1.0, 0.75, 1.0, 1.0, 0.9, 1.0, 0.9, 1.0, 0.8, 1.0, 0.8, 0.75, 0.8, 1.0, 0.7, 1.0, 0.7, 0.75, 0.7, 1.0, 0.6, 1.0, 0.6, 0.75, 0.6, 1.0, 0.5, 1.0, 0.5, 0.75, 0.5, 0.75, 0.5, 1.0, 0.4, 1.0, 0.4, 1.0, 0.3, 1.0, 0.3, 0.75, 0.3, 1.0, 0.2, 1.0, 0.2, 0.75, 0.2, 1.0, 0.2, 1.0, 0.1, 1.0, 0.2, 1.0, 0.1, 1.0, 0.1, 0.75, 0.1, 1.0, -7.451e-08, 1.0, -7.451e-08, 0.75, 0.6089, 0.4442, 0.75, 0.49, 0.8911, 0.4442, 0.8911, 0.4442, 0.9783, 0.3242, 0.9783, 0.1758, 0.9783, 0.1758, 0.8911, 0.05584, 0.75, 0.01, 0.75, 0.01, 0.6089, 0.05584, 0.5217, 0.1758, 0.5217, 0.1758, 0.5217, 0.3242, 0.6089, 0.4442, 0.6089, 0.4442, 0.8911, 0.4442, 0.5217, 0.1758, 0.8911, 0.4442, 0.9783, 0.1758, 0.5217, 0.1758, 0.3, 1.0, 0.4, 1.0, 0.4, 1.0, 0.2, 1.0, 0.3, 1.0, 0.3, 1.0, 0.4, 1.0, 0.4, 1.0, 0.3, 1.0, 0.5, 1.0, 0.5, 1.0, 0.4, 1.0, 0.6, 1.0, 0.6, 1.0, 0.5, 1.0, 0.6, 1.0, 0.7, 1.0, 0.7, 1.0, 1.0, 1.0, 1.0, 1.0, 0.9, 1.0, 0.8, 1.0, 0.8, 1.0, 0.7, 1.0, 0.9, 1.0, 0.9, 1.0, 0.8, 1.0, 0.1, 1.0, 0.1, 1.0, -7.451e-08, 1.0, 0.7, 1.0, 0.7, 1.0, 0.6, 1.0, 1.0, 1.0, 1.0, 1.0, 0.9, 1.0, 0.3, 1.0, 0.3, 1.0, 0.2, 1.0, 0.5, 1.0, 0.6, 1.0, 0.6, 1.0, 0.8, 1.0, 0.9, 1.0, 0.9, 1.0, 0.2, 1.0, 0.2, 1.0, 0.1, 1.0, 0.5, 1.0, 0.5, 1.0, 0.4, 1.0, 0.8, 1.0, 0.8, 1.0, 0.7, 1.0, 0.1, 1.0, 0.1, 1.0, -7.451e-08, 1.0, 1.0, 1.0, 1.0, 1.0, 0.9, 1.0, 1.0, 1.0, 1.0, 1.0, 0.9, 1.0, 0.3, 1.0, 0.3, 1.0, 0.2, 1.0, 0.6, 1.0, 0.6, 1.0, 0.5, 1.0, 0.9, 1.0, 0.9, 1.0, 0.8, 1.0, 0.2, 1.0, 0.2, 1.0, 0.1, 1.0, 0.5, 1.0, 0.5, 1.0, 0.4, 1.0, -7.451e-08, 1.0, 0.1, 1.0, 0.1, 1.0, 0.3, 1.0, 0.4, 1.0, 0.4, 1.0, 0.4783, 0.1758, 0.4783, 0.1758, 0.4783, 0.3242, 0.3, 1.0, 0.3, 1.0, 0.2, 1.0, 0.6, 1.0, 0.6, 1.0, 0.5, 1.0, 0.8, 1.0, 0.9, 1.0, 0.9, 1.0, 0.2, 1.0, 0.2, 1.0, 0.1, 1.0, 0.4, 1.0, 0.5, 1.0, 0.5, 1.0, 0.8, 1.0, 0.8, 1.0, 0.7, 1.0, 0.1, 1.0, 0.1, 1.0, -7.451e-08, 1.0, 0.4, 1.0, 0.4, 1.0, 0.3, 1.0, 0.6, 1.0, 0.7, 1.0, 0.7, 1.0, 0.3, 1.0, 0.4, 1.0, 0.4, 1.0, 0.1, 1.0, 0.1, 1.0, -7.451e-08, 1.0, 0.8, 1.0, 0.8, 1.0, 0.7, 1.0, 0.5, 1.0, 0.5, 1.0, 0.4, 1.0, 0.2, 1.0, 0.2, 1.0, 0.1, 1.0, 0.9, 1.0, 0.9, 1.0, 0.8, 1.0, 0.5, 1.0, 0.6, 1.0, 0.6, 1.0, 0.3, 1.0, 0.3, 1.0, 0.2, 1.0, 1.0, 1.0, 1.0, 1.0, 0.9, 1.0, 0.7, 1.0, 0.7, 1.0, 0.6, 1.0, 0.1, 1.0, 0.1, 1.0, -7.451e-08, 1.0, 0.8, 1.0, 0.9, 1.0, 0.9, 1.0, 0.8, 1.0, 0.8, 1.0, 0.7, 1.0, 1.0, 1.0, 1.0, 1.0, 0.9, 1.0, 0.7, 1.0, 0.7, 1.0, 0.6, 1.0, 0.5, 1.0, 0.6, 1.0, 0.6, 1.0, 0.5, 1.0, 0.5, 1.0, 0.4, 1.0, 0.4, 1.0, 0.4, 1.0, 0.3, 1.0, 0.3, 1.0, 0.3, 1.0, 0.2, 1.0, 0.2, 1.0, 0.2, 1.0, 0.1, 1.0, 0.5, 0.75, 0.5, 0.75, 0.6, 0.75, 0.2, 0.75, 0.1, 0.75, 0.1, 0.5, 0.3, 0.75, 0.2, 0.75, 0.2, 0.5, 0.4, 0.75, 0.3, 0.75, 0.3, 0.5, 0.4, 0.5, 0.4, 0.5, 0.4, 0.75, 0.75, 0.49, 0.6089, 0.4442, 0.6089, 0.4442, 0.7, 0.75, 0.6, 0.75, 0.6, 0.5, 0.8, 0.75, 0.7, 0.75, 0.7, 0.5, 0.9, 0.75, 0.8, 0.75, 0.8, 0.5, 0.5, 0.75, 0.4, 0.75, 0.4, 0.75, 0.25, 0.49, 0.1089, 0.4442, 0.1089, 0.4442, 0.2, 1.0, 0.2, 1.0, 0.1, 1.0, 0.25, 0.49, 0.25, 0.49, 0.1089, 0.4442, 1.0, 1.0, 1.0, 1.0, 0.9, 1.0, 0.4783, 0.3242, 0.4783, 0.3242, 0.3911, 0.4442, 0.3, 1.0, 0.3, 1.0, 0.2, 1.0, 0.1089, 0.4442, 0.1089, 0.4442, 0.02175, 0.3242, 0.3911, 0.4442, 0.3911, 0.4442, 0.25, 0.49, 0.4, 1.0, 0.4, 1.0, 0.3, 1.0, 0.02175, 0.3242, 0.02175, 0.3242, 0.02175, 0.1758, 0.5, 1.0, 0.6, 1.0, 0.6, 1.0, 0.9, 1.0, 0.9, 1.0, 0.8, 1.0, 0.2, 1.0, 0.2, 1.0, 0.1, 1.0, 0.4, 1.0, 0.5, 1.0, 0.5, 1.0, 0.8, 1.0, 0.8, 1.0, 0.7, 1.0, 0.1, 1.0, 0.1, 1.0, -7.451e-08, 1.0, 0.3, 1.0, 0.4, 1.0, 0.4, 1.0, 0.7, 1.0, 0.7, 1.0, 0.6, 1.0, 1.0, 1.0, 1.0, 1.0, 0.9, 1.0, 0.3, 1.0, 0.3, 1.0, 0.2, 1.0, 0.9, 1.0, 0.9, 1.0, 0.8, 1.0, 0.3911, 0.05584, 0.3911, 0.05584, 0.4783, 0.1758, 0.1, 1.0, 0.1, 1.0, -7.451e-08, 1.0, 0.7, 1.0, 0.8, 1.0, 0.8, 1.0, 0.25, 0.01, 0.25, 0.01, 0.3911, 0.05584, 0.7, 1.0, 0.7, 1.0, 0.6, 1.0, 0.1089, 0.05584, 0.1089, 0.05584, 0.25, 0.01, 0.6, 1.0, 0.6, 1.0, 0.5, 1.0, 0.02175, 0.1758, 0.02175, 0.1758, 0.1089, 0.05584, 0.5, 1.0, 0.5, 1.0, 0.4, 1.0, 0.4783, 0.3242, 0.3911, 0.4442, 0.25, 0.49, 0.25, 0.49, 0.1089, 0.4442, 0.4783, 0.3242, 0.1089, 0.4442, 0.02175, 0.3242, 0.4783, 0.3242, 0.02175, 0.3242, 0.02175, 0.1758, 0.1089, 0.05584, 0.1089, 0.05584, 0.25, 0.01, 0.3911, 0.05584, 0.3911, 0.05584, 0.4783, 0.1758, 0.02175, 0.3242, 0.4783, 0.1758, 0.4783, 0.3242, 0.02175, 0.3242, 0.1089, 0.05584, 0.1089, 0.05584, 0.02175, 0.1758, 0.4783, 0.1758, 0.4783, 0.1758, 0.3911, 0.05584, 0.25, 0.49, 0.25, 0.49, 0.3911, 0.4442, 0.02175, 0.1758, 0.02175, 0.1758, 0.02175, 0.3242, 0.3911, 0.05584, 0.3911, 0.05584, 0.25, 0.01, 0.4783, 0.3242, 0.3911, 0.4442, 0.3911, 0.4442, 0.02175, 0.3242, 0.02175, 0.3242, 0.1089, 0.4442, 0.1089, 0.05584, 0.25, 0.01, 0.25, 0.01, 0.4783, 0.3242, 0.4783, 0.3242, 0.4783, 0.1758, 0.1, 0.5, 0.1, 0.75, -7.451e-08, 0.75, 0.5, 0.75, 0.4, 0.75, 0.4, 0.5, 0.6, 0.5, 0.6, 0.75, 0.5, 0.75, 1.0, 0.75, 0.9, 0.75, 0.9, 0.5, 0.6, 0.5, 0.6, 0.75, 0.6, 0.75, 1.0, 0.75, 0.9, 0.75, 0.9, 0.75, 0.75, 0.01, 0.75, 0.01, 0.6089, 0.05584, 0.75, 0.01, 0.8911, 0.05584, 0.8911, 0.05584, 0.9, 0.5, 0.9, 0.5, 0.9, 0.75, 0.1, 0.5, 0.1, 0.75, 0.1, 0.75, 0.75, 0.49, 0.75, 0.49, 0.8911, 0.4442, -7.451e-08, 0.75, -7.451e-08, 0.75, 0.1, 0.75, 0.7, 1.0, 0.7, 1.0, 0.6, 1.0, 0.7, 1.0, 0.7, 1.0, 0.6, 1.0, 0.7, 1.0, 0.7, 1.0, 0.7, 1.0, 0.6, 1.0, 0.6, 1.0, 0.7, 1.0, 0.6, 1.0, 0.6, 1.0, 0.6, 1.0, 0.8, 1.0, 0.8, 1.0, 0.7, 1.0, 0.8, 1.0, 0.8, 1.0, 0.7, 1.0, 0.8, 1.0, 0.8, 1.0, 0.8, 1.0, 0.7, 1.0, 0.7, 1.0, 0.8, 1.0, 0.7, 1.0, 0.7, 1.0, 0.7, 1.0, 0.7, 0.5, 0.7, 0.75, 0.6, 0.75, 0.7, 0.75, 0.7, 1.0, 0.6, 1.0, 0.7, 0.0, 0.7, 0.25, 0.6, 0.25, 0.6, 0.25, 0.7, 0.25, 0.7, 0.5, 0.8, 0.5, 0.8, 0.75, 0.7, 0.75, 0.7, 0.75, 0.8, 0.75, 0.8, 1.0, 0.7, 0.0, 0.8, 0.0, 0.8, 0.25, 0.7, 0.25, 0.8, 0.25, 0.8, 0.5, 0.9, 0.5, 0.9, 0.75, 0.8, 0.75, 0.9, 0.75, 0.9, 1.0, 0.8, 1.0, 0.8, 0.0, 0.9, 0.0, 0.9, 0.25, 0.8, 0.25, 0.9, 0.25, 0.9, 0.5, 0.3, 0.5, 0.4, 0.5, 0.4, 0.75, 0.3, 0.75, 0.4, 0.75, 0.4, 1.0, 0.4, 0.0, 0.4, 0.25, 0.3, 0.25, 0.4, 0.25, 0.4, 0.5, 0.3, 0.5, 0.4, 0.5, 0.5, 0.5, 0.5, 0.75, 0.5, 0.75, 0.5, 1.0, 0.4, 1.0, 0.5, 0.0, 0.5, 0.25, 0.4, 0.25, 0.4, 0.25, 0.5, 0.25, 0.5, 0.5, 0.5, 0.5, 0.6, 0.5, 0.6, 0.75, 0.6, 0.75, 0.6, 1.0, 0.5, 1.0, 0.5, 0.0, 0.6, 0.0, 0.6, 0.25, 0.6, 0.25, 0.6, 0.5, 0.5, 0.5, 0.3, 0.0, 0.3, 0.25, 0.3, 0.5, 0.9, 0.5, 0.9, 0.25, 0.9, 1.0, 0.7, 0.5, 0.7, 0.75, 0.6, 0.75, 0.6, 0.75, 0.7, 0.75, 0.7, 1.0, 0.6, 0.0, 0.7, 0.0, 0.7, 0.25, 0.7, 0.25, 0.7, 0.5, 0.6, 0.5, 0.8, 0.5, 0.8, 0.75, 0.7, 0.75, 0.7, 0.75, 0.8, 0.75, 0.8, 1.0, 0.8, 0.0, 0.8, 0.25, 0.7, 0.25, 0.7, 0.25, 0.8, 0.25, 0.8, 0.5, 0.9, 0.5, 0.9, 0.75, 0.8, 0.75, 0.9, 0.75, 0.9, 1.0, 0.8, 1.0, 0.8, 0.0, 0.9, 0.0, 0.9, 0.25, 0.8, 0.25, 0.9, 0.25, 0.9, 0.5, 0.3, 0.5, 0.4, 0.5, 0.4, 0.75, 0.3, 0.75, 0.4, 0.75, 0.4, 1.0, 0.4, 0.0, 0.4, 0.25, 0.3, 0.25, 0.4, 0.25, 0.4, 0.5, 0.3, 0.5, 0.4, 0.5, 0.5, 0.5, 0.5, 0.75, 0.5, 0.75, 0.5, 1.0, 0.4, 1.0, 0.4, 0.0, 0.5, 0.0, 0.5, 0.25, 0.5, 0.25, 0.5, 0.5, 0.4, 0.5, 0.5, 0.5, 0.6, 0.5, 0.6, 0.75, 0.6, 0.75, 0.6, 1.0, 0.5, 1.0, 0.5, 0.0, 0.6, 0.0, 0.6, 0.25, 0.6, 0.25, 0.6, 0.5, 0.5, 0.5, 0.3, 0.0, 0.3, 0.25, 0.3, 0.5, 0.9, 0.5, 0.9, 0.25, 0.9, 1.0])
me_cylinder_002.use_remesh_fix_poles = True
me_cylinder_002.use_remesh_preserve_attributes = False
me_cylinder_002.use_mirror_vertex_groups = False
me_cylinder_002.update()

# ---- objects
ob_cylinder_002 = bpy.data.objects.new('Cylinder.002', me_cylinder_002)

# ---- transforms, parenting, visibility, modifiers, constraints
ob_cylinder_002.location = (0.01149, 0.008835, 0.666)
ob_cylinder_002.scale = (0.4534, 0.4534, 0.4534)
ob_cylinder_002.lineart.crease_threshold = 0.0

# ---- collection membership
col_collection.objects.link(ob_cylinder_002)

# ---- scene / render settings (as saved in the file)
scene.frame_start = 1; scene.frame_end = 250; scene.frame_set(1)
scene.render.engine = 'BLENDER_EEVEE_NEXT'
scene.cycles.use_denoising = False
scene.cycles.samples = 128
scene.cycles.sampling_pattern = 'TABULATED_SOBOL'
scene.cycles.use_adaptive_sampling = False
scene.cycles.use_light_tree = False
scene.view_settings.view_transform = 'Filmic'
bpy.context.view_layer.update()

# ---- added for rendering (the .blend has no active camera and no usable light): camera, sun
cam_auto = bpy.data.cameras.new('AutoCamera')
cam_auto.lens = 50.0
cam_auto.sensor_width = 36.0
cam_auto.clip_end = 1000.0
ob_auto_camera = bpy.data.objects.new('AutoCamera', cam_auto)
scene.collection.objects.link(ob_auto_camera)
ob_auto_camera.location = (2.00579, -2.3944, 2.20899)
ob_auto_camera.rotation_euler = (1.09748, -7.21219e-08, 0.694738)
scene.camera = ob_auto_camera
light_auto_sun = bpy.data.lights.new('AutoSun', 'SUN')
light_auto_sun.energy = 3.0
light_auto_sun.angle = 0.0523599
ob_auto_sun = bpy.data.objects.new('AutoSun', light_auto_sun)
scene.collection.objects.link(ob_auto_sun)
ob_auto_sun.rotation_euler = (0.872665, 0.174533, 0.523599)
bpy.context.view_layer.update()
